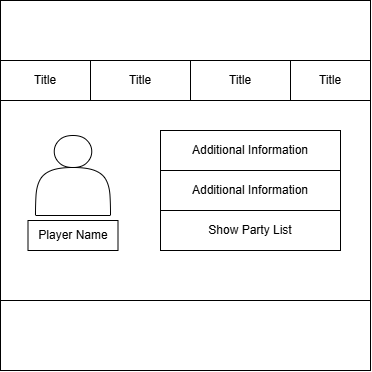

The diagram above was exported from draw.io. Its source (the exported page's mxGraphModel, read from the mxfile embedded in the PNG):
<mxGraphModel dx="1613" dy="1796" grid="1" gridSize="10" guides="1" tooltips="1" connect="1" arrows="1" fold="1" page="1" pageScale="1" pageWidth="850" pageHeight="1100" math="0" shadow="0">
  <root>
    <mxCell id="0" />
    <mxCell id="1" parent="0" />
    <mxCell id="2" value="" style="whiteSpace=wrap;html=1;aspect=fixed;" vertex="1" parent="1">
      <mxGeometry x="1190" y="560" width="370" height="370" as="geometry" />
    </mxCell>
    <mxCell id="3" value="Title" style="rounded=0;whiteSpace=wrap;html=1;" vertex="1" parent="1">
      <mxGeometry x="1190" y="620" width="90" height="40" as="geometry" />
    </mxCell>
    <mxCell id="4" value="Title" style="rounded=0;whiteSpace=wrap;html=1;" vertex="1" parent="1">
      <mxGeometry x="1280" y="620" width="100" height="40" as="geometry" />
    </mxCell>
    <mxCell id="5" value="Title" style="rounded=0;whiteSpace=wrap;html=1;" vertex="1" parent="1">
      <mxGeometry x="1380" y="620" width="100" height="40" as="geometry" />
    </mxCell>
    <mxCell id="6" value="Title" style="rounded=0;whiteSpace=wrap;html=1;" vertex="1" parent="1">
      <mxGeometry x="1480" y="620" width="80" height="40" as="geometry" />
    </mxCell>
    <mxCell id="7" value="" style="rounded=0;whiteSpace=wrap;html=1;" vertex="1" parent="1">
      <mxGeometry x="1190" y="660" width="370" height="200" as="geometry" />
    </mxCell>
    <mxCell id="8" value="" style="shape=actor;whiteSpace=wrap;html=1;" vertex="1" parent="1">
      <mxGeometry x="1225" y="695" width="75" height="80" as="geometry" />
    </mxCell>
    <mxCell id="9" value="Player Name" style="rounded=0;whiteSpace=wrap;html=1;" vertex="1" parent="1">
      <mxGeometry x="1217.5" y="780" width="90" height="30" as="geometry" />
    </mxCell>
    <mxCell id="10" value="Additional Information" style="rounded=0;whiteSpace=wrap;html=1;" vertex="1" parent="1">
      <mxGeometry x="1350" y="690" width="180" height="40" as="geometry" />
    </mxCell>
    <mxCell id="11" value="Show Party List" style="rounded=0;whiteSpace=wrap;html=1;" vertex="1" parent="1">
      <mxGeometry x="1350" y="770" width="180" height="40" as="geometry" />
    </mxCell>
    <mxCell id="12" value="Additional Information" style="rounded=0;whiteSpace=wrap;html=1;" vertex="1" parent="1">
      <mxGeometry x="1350" y="730" width="180" height="40" as="geometry" />
    </mxCell>
  </root>
</mxGraphModel>